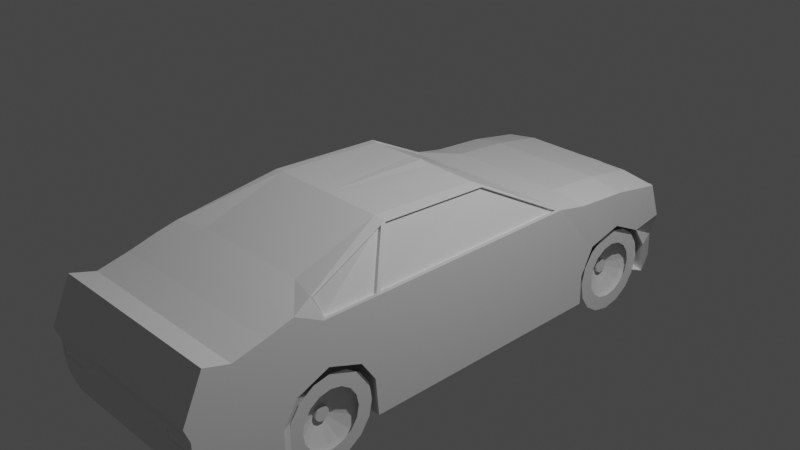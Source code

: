 # Source: car.blend  (saved by Blender 2.81.16; exported with 4.5.12 LTS)
import bpy
from mathutils import Matrix  # noqa: F401  (used for matrix-valued properties, if any)

bpy.ops.wm.read_factory_settings(use_empty=True)
scene = bpy.context.scene
scene.name = 'Scene'

# ---- collections
col_collection = bpy.data.collections.new('Collection'); scene.collection.children.link(col_collection)

# ---- materials (node trees are filled in below, after node groups)
mat_material = bpy.data.materials.new('Material')
mat_material.alpha_threshold = 0.0
mat_material.use_transparent_shadow = False
mat_material.line_color = (0.0, 0.0, 0.0, 1.0)

# ---- material node trees
mat_material.use_nodes = True; mat_material.node_tree.nodes.clear()
_N = mat_material.node_tree.nodes; _L = mat_material.node_tree.links
n0 = _N.new('ShaderNodeOutputMaterial'); n0.name = 'Material Output'; n0.location = (300, 300)
n1 = _N.new('ShaderNodeBsdfPrincipled'); n1.name = 'Principled BSDF'; n1.location = (10, 300)
n1.distribution = 'GGX'
n1.subsurface_method = 'BURLEY'
n1.inputs[2].default_value = 0.4
n1.inputs[3].default_value = 1.45
n1.inputs[27].default_value = (0.0, 0.0, 0.0, 1.0)
n1.inputs[28].default_value = 1.0
_L.new(n1.outputs[0], n0.inputs[0])
n0.is_active_output = True

# ---- world
world_world = bpy.data.worlds.new('World'); scene.world = world_world
world_world.use_nodes = True; world_world.node_tree.nodes.clear()
_N = world_world.node_tree.nodes; _L = world_world.node_tree.links
n0 = _N.new('ShaderNodeOutputWorld'); n0.name = 'World Output'; n0.location = (300, 300)
n1 = _N.new('ShaderNodeBackground'); n1.name = 'Background'; n1.location = (10, 300)
n1.inputs[0].default_value = (0.05088, 0.05088, 0.05088, 1.0)
_L.new(n1.outputs[0], n0.inputs[0])
n0.is_active_output = True
world_world.color = (0.05088, 0.05088, 0.05088)
world_world.use_sun_shadow = False
world_world.sun_shadow_jitter_overblur = 0.0

# ---- cameras
cam_camera = bpy.data.cameras.new('Camera')
cam_camera.clip_end = 100.0
cam_camera.ortho_scale = 7.314

# ---- lights
light_light = bpy.data.lights.new('Light', 'POINT')
light_light.transmission_factor = 0.0
light_light.energy = 1000.0
light_light.shadow_soft_size = 0.1
light_light.shadow_maximum_resolution = 0.006
light_light.use_absolute_resolution = True

# ---- meshes
me_cube = bpy.data.meshes.new('Cube')
me_cube.from_pydata([(0.6707, 1.623, 0.03971), (0.7053, 1.079, -1.044), (0.6707, 1.285, 0.03971), (0.7053, 0.7917, -1.044), (0.0, 1.01, -1.044), (0.0, 1.285, 0.03971), (0.0, 0.7917, -1.044), (0.0, 1.623, 0.03971), (0.6707, -1.244, -1.245), (0.0, -0.8414, -1.044), (0.6707, -1.861, -1.245), (0.0, -1.24, -1.044), (0.6707, -2.479, 0.1205), (0.7053, -1.549, -1.001), (0.0, -1.635, -1.01), (0.0, -2.479, 0.1205), (0.6707, -2.82, 0.03971), (0.7053, -1.859, -1.01), (0.0, -1.859, -1.01), (0.0, -2.82, 0.03971), (0.6707, -3.096, 0.122), (0.6707, -3.096, -1.11), (0.0, -2.038, -0.9569), (0.0, -3.096, 0.122), (0.6707, -3.314, -0.3578), (0.6707, -3.314, -0.8416), (0.0, -3.314, -0.8416), (0.0, -3.314, -0.3578), (0.6707, 2.263, -0.007329), (0.6707, 2.252, -1.245), (0.0, 2.263, -0.007329), (0.0, 1.416, -1.044), (0.6707, 2.881, -0.1132), (0.6707, 2.851, -1.245), (0.0, 2.881, -0.1132), (0.0, 1.804, -1.044), (0.4975, 3.283, -0.49), (0.6933, 2.136, -1.046), (0.0, 3.381, -0.366), (0.0, 2.168, -1.044), (0.6851, 0.3117, 0.5416), (0.0, 0.3108, 0.5647), (0.6707, -0.9359, 0.5919), (0.0, -0.9359, 0.5919), (0.6707, -1.861, 0.2927), (0.0, -1.861, 0.2927), (0.6707, -2.179, 0.2061), (0.0, -2.179, 0.2061), (0.7053, 1.195, -0.5928), (0.6707, -1.838, -0.4186), (0.6707, -1.362, -0.5655), (0.7053, -1.46, -0.6118), (0.6983, -3.254, -0.5393), (0.0, -3.254, -0.5117), (0.6707, 2.286, -0.4245), (0.6707, 2.735, -0.6236), (0.6519, 3.321, -0.647), (0.0, 2.153, -0.6572), (0.7053, 1.073, -0.82), (0.6707, -1.861, -0.8465), (0.6707, -1.244, -0.8209), (0.7053, -1.552, -0.7957), (0.6983, -3.254, -0.6543), (0.0, -3.254, -0.6819), (0.6707, 2.256, -0.8364), (0.6707, 2.851, -0.8747), (0.6933, 2.129, -0.873), (0.0, 2.161, -0.8568), (1.05, 1.719, -0.8977), (1.05, 1.729, -1.245), (1.05, 1.285, -0.8209), (1.05, 1.285, -1.245), (1.058, 1.636, -0.02979), (1.039, 1.2, 0.06062), (1.05, -1.282, -0.8257), (1.05, -1.244, -1.245), (1.05, -2.179, 0.2061), (1.05, -2.479, 0.1205), (1.039, -1.205, 0.06035), (1.041, -1.847, 0.05868), (1.001, -1.934, 0.2812), (1.05, -2.343, -0.8601), (1.05, -2.339, -1.179), (1.05, -2.82, -1.192), (1.05, -2.82, -0.7854), (1.05, -3.096, -1.11), (1.05, -2.82, 0.03971), (1.05, -3.096, -0.7031), (1.05, -3.096, 0.122), (1.022, -3.254, -0.6543), (0.998, -3.248, -0.8308), (1.05, -3.314, -0.3578), (1.058, 2.277, -0.07683), (1.075, 2.804, -0.8867), (1.075, 2.828, -1.233), (1.058, 2.895, -0.1827), (0.8244, 2.055, -0.8759), (0.8244, 2.061, -1.034), (0.826, 2.008, -0.4585), (0.791, -0.9143, 0.5585), (0.7967, 0.345, 0.5084), (1.05, 1.874, -0.5941), (1.05, 1.285, -0.369), (1.05, -1.824, -0.4474), (1.05, -1.448, -0.5848), (1.05, -2.187, -0.5995), (1.05, -2.82, -0.3522), (1.05, -3.096, -0.2699), (1.022, -3.254, -0.5393), (1.05, 2.294, -0.4846), (1.05, 2.678, -0.6676), (0.9947, 3.087, -0.5767), (0.4496, 3.306, -0.4698), (0.6425, 3.339, -0.6822), (1.05, 3.061, -0.6023), (0.8638, 3.15, -0.3004), (0.4736, 3.253, -0.4827), (0.628, 3.29, -0.6398), (0.9426, 3.003, -0.606), (0.7923, 1.954, -0.4775), (0.3648, 0.7917, -1.044), (0.1436, 1.623, 0.03971), (0.3648, 1.046, -1.044), (0.1436, 1.285, 0.03971), (0.3648, -0.8414, -1.044), (0.3648, -1.24, -1.044), (0.3648, -1.591, -1.006), (0.1436, -2.479, 0.1205), (0.3648, -1.859, -1.01), (0.1436, -2.82, 0.03971), (0.3648, -2.038, -0.9569), (0.1436, -3.096, 0.122), (0.1436, -3.314, -0.8416), (0.1436, -3.314, -0.3578), (0.1436, 2.263, -0.007329), (0.3648, 1.416, -1.044), (0.1436, 2.881, -0.1132), (0.3648, 1.804, -1.044), (0.02926, 3.342, -0.4197), (0.3796, 2.166, -1.029), (0.1511, 0.3113, 0.5527), (0.1436, -0.9359, 0.5919), (0.1436, -1.861, 0.2927), (0.1436, -2.179, 0.2061), (0.3554, 2.135, -0.6694), (0.1436, -3.254, -0.5117), (0.1436, -3.254, -0.6819), (0.3796, 2.16, -0.8717), (0.3003, 2.136, -0.5364), (0.4794, 2.121, -0.5577), (0.5615, 2.135, -0.6482), (0.0, 2.153, -0.5135), (0.0, 2.157, -0.6326), (0.3428, 2.146, -0.6407), (0.6521, 3.354, -0.9568), (0.8751, 3.228, -0.9619), (0.6933, 2.135, -1.031), (0.8751, 3.239, -1.252), (0.3648, 2.161, -0.8568), (0.3648, 2.168, -1.044), (0.6857, 2.105, -0.8739), (0.6857, 2.111, -1.032), (0.8169, 2.031, -0.8769), (0.8169, 2.037, -1.035), (0.372, 2.136, -0.8727), (0.372, 2.143, -1.03), (0.1436, 1.278, 0.02714), (0.0, 1.278, 0.02714), (0.1511, 0.3047, 0.5402), (0.0, 0.3042, 0.5521), (0.6706, 1.278, 0.02714), (0.6851, 0.3051, 0.529), (0.786, 0.3452, 0.5163), (1.05, 1.278, 0.02714), (1.043, -1.256, 0.05925), (1.05, 1.285, 0.03971), (0.7953, -0.9705, 0.5471), (0.786, 0.3518, 0.5288), (1.014, -1.205, 0.04747), (1.014, 1.2, 0.04774), (0.7663, -0.9144, 0.5456), (0.772, 0.3448, 0.4955), (1.05, -1.861, 0.03971), (0.9975, -1.962, 0.2936), (1.05, -1.244, 0.03971), (0.78, -0.9282, 0.5797), (1.007, -1.85, 0.04529), (0.9661, -1.937, 0.2678), (1.008, -1.259, 0.04586), (0.7608, -0.9727, 0.5338), (0.6707, 2.235, -0.5179), (0.6707, 2.048, -0.5553), (0.6707, 1.888, -0.6616), (0.671, 1.782, -0.8173), (0.671, 1.745, -1.005), (0.6707, 1.782, -1.196), (0.6707, 1.888, -1.356), (0.6707, 2.048, -1.462), (0.7053, 1.406, -1.209), (0.7053, 1.527, -1.184), (0.7053, 1.63, -1.116), (0.7053, 1.699, -1.013), (0.7053, 1.723, -0.8916), (0.6707, 2.689, -0.8209), (0.6707, 2.582, -0.6616), (0.6707, 2.423, -0.5553), (0.8669, 2.264, -0.9526), (0.8669, 2.234, -0.9585), (0.8669, 2.209, -0.9754), (0.867, 2.192, -1.0), (0.867, 2.186, -1.03), (0.8669, 2.192, -1.06), (0.8669, 2.209, -1.085), (0.8669, 2.234, -1.102), (0.8669, 2.264, -1.108), (0.8669, 2.293, -1.102), (0.8669, 2.319, -1.085), (0.8669, 2.335, -1.06), (0.8669, 2.341, -1.03), (0.8669, 2.335, -1.001), (0.8669, 2.319, -0.9754), (0.8669, 2.293, -0.9585), (1.009, 2.284, -0.7193), (1.009, 2.159, -0.7442), (1.009, 2.053, -0.8152), (1.009, 1.982, -0.9214), (1.009, 1.957, -1.047), (1.009, 1.982, -1.172), (1.009, 2.053, -1.278), (1.009, 2.159, -1.349), (1.009, 2.284, -1.374), (1.009, 2.409, -1.349), (1.009, 2.516, -1.278), (1.009, 2.587, -1.172), (1.009, 2.612, -1.047), (1.009, 2.587, -0.9214), (1.009, 2.516, -0.8152), (1.009, 2.409, -0.7442), (0.8133, 2.226, -0.9525), (0.8133, 2.256, -0.9466), (0.8133, 2.201, -0.9694), (0.8133, 2.184, -0.994), (0.8133, 2.178, -1.024), (0.8133, 2.184, -1.054), (0.8133, 2.201, -1.079), (0.8133, 2.226, -1.096), (0.7974, 1.419, -0.9519), (0.7974, 1.438, -0.9481), (0.7974, 1.455, -0.9372), (0.7974, 1.465, -0.921), (0.7974, 1.469, -0.9017), (0.8133, 2.328, -0.9946), (0.8133, 2.311, -0.9694), (0.8133, 2.286, -0.9525), (1.009, 2.096, -0.5933), (1.009, 2.284, -0.556), (1.009, 1.937, -0.6997), (1.01, 1.831, -0.8554), (1.01, 1.794, -1.043), (1.009, 1.831, -1.235), (1.009, 1.937, -1.394), (1.009, 2.096, -1.5), (1.009, 2.284, -1.538), (1.009, 2.472, -1.5), (1.009, 2.631, -1.394), (1.009, 2.738, -1.235), (1.009, 2.775, -1.047), (1.009, 2.738, -0.8589), (1.009, 2.631, -0.6997), (1.009, 2.472, -0.5933), (0.7133, 1.432, -0.9282), (0.7228, 1.407, -0.8908), (0.7228, 1.407, -0.8908), (0.9057, 2.264, -0.9526), (0.9057, 2.234, -0.9585), (0.9057, 2.209, -0.9754), (0.9057, 2.192, -1.0), (0.9057, 2.186, -1.03), (0.9057, 2.192, -1.06), (0.9057, 2.209, -1.085), (0.9057, 2.234, -1.102), (0.9057, 2.264, -1.108), (0.9057, 2.293, -1.102), (0.9057, 2.319, -1.085), (0.9057, 2.335, -1.06), (0.9057, 2.341, -1.03), (0.9057, 2.335, -1.001), (0.9057, 2.319, -0.9754), (0.9057, 2.293, -0.9585), (0.6707, -1.833, -0.5179), (0.6707, -2.021, -0.5553), (0.6707, -2.18, -0.6616), (0.671, -2.286, -0.8173), (0.671, -2.324, -1.005), (0.6707, -2.287, -1.196), (0.6707, -2.18, -1.356), (0.6707, -2.021, -1.462), (0.7053, -1.222, -1.209), (0.7053, -1.101, -1.184), (0.7053, -0.9979, -1.116), (0.7053, -0.9292, -1.013), (0.6707, -1.342, -1.009), (0.6707, -1.38, -0.8209), (0.6707, -1.486, -0.6616), (0.6707, -1.645, -0.5553), (0.8669, -1.805, -0.9526), (0.8669, -1.835, -0.9585), (0.8669, -1.86, -0.9754), (0.867, -1.877, -1.0), (0.867, -1.883, -1.03), (0.8669, -1.877, -1.06), (0.8669, -1.86, -1.085), (0.8669, -1.835, -1.102), (0.8669, -1.805, -1.108), (0.8669, -1.775, -1.102), (0.8669, -1.75, -1.085), (0.8669, -1.733, -1.06), (0.8669, -1.727, -1.03), (0.8669, -1.733, -1.001), (0.8669, -1.75, -0.9754), (0.8669, -1.775, -0.9585), (1.009, -1.784, -0.7193), (1.009, -1.91, -0.7442), (1.009, -2.016, -0.8152), (1.009, -2.087, -0.9214), (1.009, -2.112, -1.047), (1.009, -2.087, -1.172), (1.009, -2.016, -1.278), (1.009, -1.91, -1.349), (1.009, -1.784, -1.374), (1.009, -1.659, -1.349), (1.009, -1.553, -1.278), (1.009, -1.482, -1.172), (1.009, -1.457, -1.047), (1.009, -1.482, -0.9214), (1.009, -1.553, -0.8152), (1.009, -1.659, -0.7442), (0.8133, -1.842, -0.9525), (0.8133, -1.813, -0.9466), (0.8133, -1.868, -0.9694), (0.8133, -1.884, -0.994), (0.8133, -1.89, -1.024), (0.8133, -1.884, -1.054), (0.8133, -1.868, -1.079), (0.8133, -1.842, -1.096), (0.7974, -1.209, -0.9519), (0.7974, -1.19, -0.9481), (0.7974, -1.173, -0.9372), (0.7974, -1.162, -0.921), (0.8133, -1.735, -1.024), (0.8133, -1.741, -0.9946), (0.8133, -1.758, -0.9694), (0.8133, -1.783, -0.9525), (1.009, -1.972, -0.5933), (1.009, -1.784, -0.556), (1.009, -2.131, -0.6997), (1.01, -2.238, -0.8554), (1.01, -2.275, -1.043), (1.009, -2.238, -1.235), (1.009, -2.131, -1.394), (1.009, -1.972, -1.5), (1.009, -1.784, -1.538), (1.009, -1.597, -1.5), (1.009, -1.437, -1.394), (1.009, -1.331, -1.235), (1.009, -1.294, -1.047), (1.009, -1.331, -0.8589), (1.009, -1.437, -0.6997), (1.009, -1.597, -0.5933), (0.9057, -1.805, -0.9526), (0.9057, -1.835, -0.9585), (0.9057, -1.86, -0.9754), (0.9057, -1.877, -1.0), (0.9057, -1.883, -1.03), (0.9057, -1.877, -1.06), (0.9057, -1.86, -1.085), (0.9057, -1.835, -1.102), (0.9057, -1.805, -1.108), (0.9057, -1.775, -1.102), (0.9057, -1.75, -1.085), (0.9057, -1.733, -1.06), (0.9057, -1.727, -1.03), (0.9057, -1.733, -1.001), (0.9057, -1.75, -0.9754), (0.9057, -1.775, -0.9585), (1.05, -3.254, -0.5117), (0.6707, -3.254, -0.5117), (1.05, -3.254, -0.6819), (0.6707, -3.254, -0.6819), (1.022, -3.25, -0.5393), (0.6983, -3.25, -0.5393), (1.022, -3.25, -0.6543), (0.6983, -3.25, -0.6543)], [], [(122, 1, 3, 120), (49, 50, 104, 103), (122, 4, 31, 135), (44, 46, 76, 183), (121, 7, 5, 123), (127, 12, 46, 143), (120, 3, 8, 124), (24, 386, 385, 91), (60, 8, 75, 74), (42, 44, 183, 185), (124, 8, 10, 125), (126, 13, 17, 128), (108, 52, 390, 389), (125, 10, 13, 126), (128, 17, 21, 130), (127, 15, 19, 129), (13, 61, 81, 82), (96, 97, 163, 162), (129, 19, 23, 131), (32, 28, 92, 95), (145, 133, 27, 53), (130, 21, 25, 132), (131, 23, 27, 133), (135, 31, 35, 137), (121, 0, 28, 134), (58, 1, 29, 64), (136, 32, 112, 138), (64, 29, 33, 65), (134, 28, 32, 136), (138, 112, 149, 148), (137, 35, 39, 159), (12, 16, 86, 77), (140, 41, 43, 141), (141, 43, 45, 142), (142, 45, 47, 143), (25, 21, 85, 90), (41, 140, 168, 169), (48, 54, 109, 101), (158, 144, 113, 154), (40, 42, 185, 177), (20, 24, 91, 88), (146, 145, 53, 63), (61, 51, 105, 81), (54, 55, 110, 109), (50, 60, 74, 104), (60, 50, 49, 59), (59, 49, 51, 61), (21, 17, 83, 85), (3, 1, 69, 71), (65, 33, 94, 93), (33, 37, 157, 94), (10, 59, 61, 13), (8, 60, 59, 10), (388, 25, 90, 387), (58, 48, 101, 68), (8, 3, 71, 75), (132, 146, 63, 26), (139, 147, 164, 165), (36, 98, 119, 116), (54, 64, 65, 55), (48, 58, 64, 54), (101, 72, 175, 102), (99, 78, 178, 180), (102, 175, 184, 104), (103, 182, 77, 105), (104, 184, 182, 103), (77, 182, 183, 76), (105, 77, 86, 106), (107, 88, 91, 385), (106, 86, 88, 107), (93, 94, 157, 155), (174, 176, 189, 188), (95, 110, 114, 115), (92, 109, 110, 95), (72, 101, 109, 92), (84, 106, 107, 87), (87, 107, 385, 387), (81, 105, 106, 84), (70, 102, 104, 74), (68, 101, 102, 70), (69, 68, 70, 71), (71, 70, 74, 75), (82, 81, 84, 83), (85, 87, 387, 90), (83, 84, 87, 85), (110, 93, 155, 114), (1, 58, 68, 69), (17, 13, 82, 83), (55, 65, 93, 110), (46, 12, 77, 76), (51, 49, 103, 105), (112, 32, 95, 115), (154, 113, 114, 155), (0, 2, 175, 72), (28, 0, 72, 92), (175, 2, 170, 173), (16, 20, 88, 86), (36, 56, 113, 112), (56, 111, 114, 113), (98, 36, 112, 115), (111, 98, 115, 114), (117, 116, 119, 118), (56, 36, 116, 117), (98, 111, 118, 119), (111, 56, 117, 118), (39, 67, 158, 159), (25, 388, 146, 132), (388, 386, 145, 146), (67, 57, 144, 158), (177, 175, 173, 172), (44, 142, 143, 46), (42, 141, 142, 44), (40, 140, 141, 42), (33, 137, 159, 37), (113, 144, 153, 150), (30, 134, 136, 34), (34, 136, 138, 38), (7, 121, 134, 30), (29, 135, 137, 33), (20, 131, 133, 24), (22, 130, 132, 26), (386, 24, 133, 145), (16, 129, 131, 20), (12, 127, 129, 16), (18, 128, 130, 22), (11, 125, 126, 14), (14, 126, 128, 18), (9, 124, 125, 11), (6, 120, 124, 9), (15, 127, 143, 47), (0, 121, 123, 2), (1, 122, 135, 29), (4, 122, 120, 6), (153, 148, 149, 150), (152, 151, 148, 153), (144, 57, 152, 153), (38, 138, 148, 151), (112, 113, 150, 149), (96, 66, 154, 155), (156, 97, 157, 37), (66, 147, 158, 154), (97, 96, 155, 157), (139, 156, 37, 159), (147, 139, 159, 158), (161, 160, 162, 163), (165, 164, 160, 161), (97, 156, 161, 163), (156, 139, 165, 161), (147, 66, 160, 164), (66, 96, 162, 160), (166, 167, 169, 168), (170, 171, 172, 173), (170, 166, 168, 171), (140, 40, 171, 168), (40, 177, 172, 171), (2, 123, 166, 170), (123, 5, 167, 166), (73, 78, 184, 175), (99, 100, 177, 185), (100, 73, 175, 177), (78, 99, 185, 184), (178, 179, 181, 180), (100, 99, 180, 181), (73, 100, 181, 179), (78, 73, 179, 178), (79, 80, 183, 182), (174, 79, 182, 184), (80, 176, 185, 183), (176, 174, 184, 185), (186, 188, 189, 187), (79, 174, 188, 186), (176, 80, 187, 189), (80, 79, 186, 187), (250, 249, 217, 218), (243, 242, 210, 211), (251, 250, 218, 219), (244, 243, 211, 212), (252, 251, 219, 220), (245, 244, 212, 213), (253, 252, 220, 221), (246, 245, 213, 214), (238, 239, 206, 207), (239, 253, 221, 206), (247, 246, 214, 215), (240, 238, 207, 208), (248, 247, 215, 216), (241, 240, 208, 209), (249, 248, 216, 217), (242, 241, 209, 210), (265, 264, 232, 233), (258, 257, 225, 226), (266, 265, 233, 234), (259, 258, 226, 227), (267, 266, 234, 235), (260, 259, 227, 228), (268, 267, 235, 236), (261, 260, 228, 229), (269, 268, 236, 237), (262, 261, 229, 230), (254, 255, 222, 223), (255, 269, 237, 222), (263, 262, 230, 231), (256, 254, 223, 224), (264, 263, 231, 232), (257, 256, 224, 225), (239, 238, 191, 190), (238, 240, 192, 191), (240, 241, 193, 192), (241, 242, 194, 193), (242, 243, 195, 194), (243, 244, 196, 195), (244, 245, 197, 196), (245, 246, 198, 197), (246, 247, 199, 198), (247, 248, 200, 199), (248, 249, 201, 200), (249, 250, 202, 201), (250, 251, 203, 202), (251, 252, 204, 203), (252, 253, 205, 204), (253, 239, 190, 205), (207, 206, 255, 254), (208, 207, 254, 256), (209, 208, 256, 257), (210, 209, 257, 258), (211, 210, 258, 259), (212, 211, 259, 260), (213, 212, 260, 261), (214, 213, 261, 262), (215, 214, 262, 263), (216, 215, 263, 264), (217, 216, 264, 265), (218, 217, 265, 266), (219, 218, 266, 267), (220, 219, 267, 268), (221, 220, 268, 269), (206, 221, 269, 255), (208, 209, 276, 275), (216, 217, 284, 283), (209, 210, 277, 276), (217, 218, 285, 284), (210, 211, 278, 277), (218, 219, 286, 285), (211, 212, 279, 278), (219, 220, 287, 286), (212, 213, 280, 279), (220, 221, 288, 287), (213, 214, 281, 280), (206, 207, 274, 273), (221, 206, 273, 288), (214, 215, 282, 281), (207, 208, 275, 274), (215, 216, 283, 282), (282, 277, 281), (283, 277, 282), (277, 279, 280), (284, 277, 283), (277, 278, 279), (277, 284, 285), (277, 285, 286), (286, 287, 277), (277, 287, 288), (276, 277, 275), (275, 277, 274), (277, 280, 281), (274, 277, 273), (277, 288, 273), (349, 348, 316, 317), (342, 341, 309, 310), (350, 349, 317, 318), (343, 342, 310, 311), (351, 350, 318, 319), (344, 343, 311, 312), (352, 351, 319, 320), (345, 344, 312, 313), (337, 338, 305, 306), (338, 352, 320, 305), (346, 345, 313, 314), (339, 337, 306, 307), (347, 346, 314, 315), (340, 339, 307, 308), (348, 347, 315, 316), (341, 340, 308, 309), (364, 363, 331, 332), (357, 356, 324, 325), (365, 364, 332, 333), (358, 357, 325, 326), (366, 365, 333, 334), (359, 358, 326, 327), (367, 366, 334, 335), (360, 359, 327, 328), (368, 367, 335, 336), (361, 360, 328, 329), (353, 354, 321, 322), (354, 368, 336, 321), (362, 361, 329, 330), (355, 353, 322, 323), (363, 362, 330, 331), (356, 355, 323, 324), (338, 337, 290, 289), (337, 339, 291, 290), (339, 340, 292, 291), (340, 341, 293, 292), (341, 342, 294, 293), (342, 343, 295, 294), (343, 344, 296, 295), (344, 345, 297, 296), (345, 346, 298, 297), (346, 347, 299, 298), (347, 348, 300, 299), (348, 349, 301, 300), (349, 350, 302, 301), (350, 351, 303, 302), (351, 352, 304, 303), (352, 338, 289, 304), (306, 305, 354, 353), (307, 306, 353, 355), (308, 307, 355, 356), (309, 308, 356, 357), (310, 309, 357, 358), (311, 310, 358, 359), (312, 311, 359, 360), (313, 312, 360, 361), (314, 313, 361, 362), (315, 314, 362, 363), (316, 315, 363, 364), (317, 316, 364, 365), (318, 317, 365, 366), (319, 318, 366, 367), (320, 319, 367, 368), (305, 320, 368, 354), (307, 308, 372, 371), (315, 316, 380, 379), (308, 309, 373, 372), (316, 317, 381, 380), (309, 310, 374, 373), (317, 318, 382, 381), (310, 311, 375, 374), (318, 319, 383, 382), (311, 312, 376, 375), (319, 320, 384, 383), (312, 313, 377, 376), (305, 306, 370, 369), (320, 305, 369, 384), (313, 314, 378, 377), (306, 307, 371, 370), (314, 315, 379, 378), (378, 373, 377), (379, 373, 378), (373, 375, 376), (380, 373, 379), (373, 374, 375), (373, 380, 381), (373, 381, 382), (382, 383, 373), (373, 383, 384), (372, 373, 371), (371, 373, 370), (373, 376, 377), (370, 373, 369), (373, 384, 369), (52, 108, 385, 386), (89, 62, 388, 387), (62, 52, 386, 388), (108, 89, 387, 385), (390, 392, 391, 389), (89, 108, 389, 391), (62, 89, 391, 392), (52, 62, 392, 390)])
_uv = me_cube.uv_layers.new(name='UVMap')
_uv.uv.foreach_set('vector', [0.3147, 0.5, 0.375, 0.5, 0.375, 0.75, 0.3147, 0.75, 0.5455, 0.75, 0.5455, 0.75, 0.5455, 0.75, 0.5455, 0.75, 0.3147, 0.5, 0.25, 0.5, 0.25, 0.5, 0.3147, 0.5, 0.625, 0.75, 0.625, 0.75, 0.625, 0.75, 0.625, 0.75, 0.6853, 0.5, 0.75, 0.5, 0.75, 0.75, 0.6853, 0.75, 0.6853, 0.75, 0.625, 0.75, 0.625, 0.75, 0.6853, 0.75, 0.3147, 0.75, 0.375, 0.75, 0.375, 0.75, 0.3147, 0.75, 0.625, 0.75, 0.5455, 0.75, 0.5455, 0.75, 0.625, 0.75, 0.4575, 0.75, 0.375, 0.75, 0.375, 0.75, 0.4575, 0.75, 0.625, 0.75, 0.625, 0.75, 0.625, 0.75, 0.625, 0.75, 0.3147, 0.75, 0.375, 0.75, 0.375, 0.75, 0.3147, 0.75, 0.3147, 0.75, 0.375, 0.75, 0.375, 0.75, 0.3147, 0.75, 0.5312, 0.75, 0.5312, 0.75, 0.5312, 0.75, 0.5312, 0.75, 0.3147, 0.75, 0.375, 0.75, 0.375, 0.75, 0.3147, 0.75, 0.3147, 0.75, 0.375, 0.75, 0.375, 0.75, 0.3147, 0.75, 0.6853, 0.75, 0.75, 0.75, 0.75, 0.75, 0.6853, 0.75, 0.375, 0.75, 0.4575, 0.75, 0.4575, 0.75, 0.375, 0.75, 0.451, 0.5, 0.3815, 0.5, 0.3815, 0.5, 0.451, 0.5, 0.6853, 0.75, 0.75, 0.75, 0.75, 0.75, 0.6853, 0.75, 0.625, 0.5, 0.625, 0.5, 0.625, 0.5, 0.625, 0.5, 0.5455, 0.8103, 0.625, 0.8103, 0.625, 0.875, 0.5455, 0.875, 0.3147, 0.75, 0.375, 0.75, 0.375, 0.75, 0.3147, 0.75, 0.6853, 0.75, 0.75, 0.75, 0.75, 0.75, 0.6853, 0.75, 0.3147, 0.5, 0.25, 0.5, 0.25, 0.5, 0.3147, 0.5, 0.6853, 0.5, 0.625, 0.5, 0.625, 0.5, 0.6853, 0.5, 0.4575, 0.5, 0.375, 0.5, 0.375, 0.5, 0.4575, 0.5, 0.6853, 0.5, 0.625, 0.5, 0.625, 0.5, 0.6853, 0.5, 0.4575, 0.5, 0.375, 0.5, 0.375, 0.5, 0.4575, 0.5, 0.6853, 0.5, 0.625, 0.5, 0.625, 0.5, 0.6853, 0.5, 0.6853, 0.5, 0.625, 0.5, 0.625, 0.5, 0.6853, 0.5, 0.3147, 0.5, 0.25, 0.5, 0.25, 0.5, 0.3147, 0.5, 0.625, 0.75, 0.625, 0.75, 0.625, 0.75, 0.625, 0.75, 0.6853, 0.75, 0.75, 0.75, 0.75, 0.75, 0.6853, 0.75, 0.6853, 0.75, 0.75, 0.75, 0.75, 0.75, 0.6853, 0.75, 0.6853, 0.75, 0.75, 0.75, 0.75, 0.75, 0.6853, 0.75, 0.375, 0.75, 0.375, 0.75, 0.375, 0.75, 0.375, 0.75, 0.75, 0.75, 0.6853, 0.75, 0.6853, 0.75, 0.75, 0.75, 0.5455, 0.5, 0.5455, 0.5, 0.5455, 0.5, 0.5455, 0.5, 0.4575, 0.4397, 0.5455, 0.4397, 0.5455, 0.5, 0.4575, 0.5, 0.625, 0.75, 0.625, 0.75, 0.625, 0.75, 0.625, 0.75, 0.625, 0.75, 0.625, 0.75, 0.625, 0.75, 0.625, 0.75, 0.4575, 0.8103, 0.5455, 0.8103, 0.5455, 0.875, 0.4575, 0.875, 0.4575, 0.75, 0.5455, 0.75, 0.5455, 0.75, 0.4575, 0.75, 0.5455, 0.5, 0.5455, 0.5, 0.5455, 0.5, 0.5455, 0.5, 0.5455, 0.75, 0.4575, 0.75, 0.4575, 0.75, 0.5455, 0.75, 0.4575, 0.75, 0.5455, 0.75, 0.5455, 0.75, 0.4575, 0.75, 0.4575, 0.75, 0.5455, 0.75, 0.5455, 0.75, 0.4575, 0.75, 0.375, 0.75, 0.375, 0.75, 0.375, 0.75, 0.375, 0.75, 0.375, 0.75, 0.375, 0.5, 0.375, 0.5, 0.375, 0.75, 0.4575, 0.5, 0.375, 0.5, 0.375, 0.5, 0.4575, 0.5, 0.375, 0.5, 0.375, 0.5, 0.375, 0.5, 0.375, 0.5, 0.375, 0.75, 0.4575, 0.75, 0.4575, 0.75, 0.375, 0.75, 0.375, 0.75, 0.4575, 0.75, 0.4575, 0.75, 0.375, 0.75, 0.4575, 0.75, 0.375, 0.75, 0.375, 0.75, 0.4575, 0.75, 0.4575, 0.5, 0.5455, 0.5, 0.5455, 0.5, 0.4575, 0.5, 0.375, 0.75, 0.375, 0.75, 0.375, 0.75, 0.375, 0.75, 0.375, 0.8103, 0.4575, 0.8103, 0.4575, 0.875, 0.375, 0.875, 0.3815, 0.4424, 0.451, 0.4424, 0.451, 0.4424, 0.3815, 0.4424, 0.6152, 0.5, 0.6165, 0.5, 0.6165, 0.5, 0.6152, 0.5, 0.5455, 0.5, 0.4575, 0.5, 0.4575, 0.5, 0.5455, 0.5, 0.5455, 0.5, 0.4575, 0.5, 0.4575, 0.5, 0.5455, 0.5, 0.5455, 0.5, 0.625, 0.5, 0.625, 0.75, 0.5455, 0.75, 0.625, 0.75, 0.625, 0.75, 0.625, 0.75, 0.625, 0.75, 0.5455, 0.75, 0.625, 0.75, 0.625, 0.75, 0.5455, 0.75, 0.5455, 0.75, 0.625, 0.75, 0.625, 0.75, 0.5455, 0.75, 0.5455, 0.75, 0.625, 0.75, 0.625, 0.75, 0.5455, 0.75, 0.625, 0.75, 0.625, 0.75, 0.625, 0.75, 0.625, 0.75, 0.5455, 0.75, 0.625, 0.75, 0.625, 0.75, 0.5455, 0.75, 0.5455, 0.75, 0.625, 0.75, 0.625, 0.75, 0.5455, 0.75, 0.5455, 0.75, 0.625, 0.75, 0.625, 0.75, 0.5455, 0.75, 0.4575, 0.5, 0.375, 0.5, 0.375, 0.5, 0.4575, 0.5, 0.625, 0.75, 0.625, 0.75, 0.625, 0.75, 0.625, 0.75, 0.625, 0.5, 0.5455, 0.5, 0.5455, 0.5, 0.625, 0.5, 0.625, 0.5, 0.5455, 0.5, 0.5455, 0.5, 0.625, 0.5, 0.625, 0.5, 0.5455, 0.5, 0.5455, 0.5, 0.625, 0.5, 0.4575, 0.75, 0.5455, 0.75, 0.5455, 0.75, 0.4575, 0.75, 0.4575, 0.75, 0.5455, 0.75, 0.5455, 0.75, 0.4575, 0.75, 0.4575, 0.75, 0.5455, 0.75, 0.5455, 0.75, 0.4575, 0.75, 0.4575, 0.75, 0.5455, 0.75, 0.5455, 0.75, 0.4575, 0.75, 0.4575, 0.5, 0.5455, 0.5, 0.5455, 0.75, 0.4575, 0.75, 0.375, 0.5, 0.4575, 0.5, 0.4575, 0.75, 0.375, 0.75, 0.375, 0.75, 0.4575, 0.75, 0.4575, 0.75, 0.375, 0.75, 0.375, 0.75, 0.4575, 0.75, 0.4575, 0.75, 0.375, 0.75, 0.375, 0.75, 0.4575, 0.75, 0.4575, 0.75, 0.375, 0.75, 0.375, 0.75, 0.4575, 0.75, 0.4575, 0.75, 0.375, 0.75, 0.5455, 0.5, 0.4575, 0.5, 0.4575, 0.5, 0.5455, 0.5, 0.375, 0.5, 0.4575, 0.5, 0.4575, 0.5, 0.375, 0.5, 0.375, 0.75, 0.375, 0.75, 0.375, 0.75, 0.375, 0.75, 0.5455, 0.5, 0.4575, 0.5, 0.4575, 0.5, 0.5455, 0.5, 0.625, 0.75, 0.625, 0.75, 0.625, 0.75, 0.625, 0.75, 0.5455, 0.75, 0.5455, 0.75, 0.5455, 0.75, 0.5455, 0.75, 0.625, 0.5, 0.625, 0.5, 0.625, 0.5, 0.625, 0.5, 0.4575, 0.5, 0.5455, 0.5, 0.5455, 0.5, 0.4575, 0.5, 0.625, 0.5, 0.625, 0.75, 0.625, 0.75, 0.625, 0.5, 0.625, 0.5, 0.625, 0.5, 0.625, 0.5, 0.625, 0.5, 0.625, 0.75, 0.625, 0.75, 0.625, 0.75, 0.625, 0.75, 0.625, 0.75, 0.625, 0.75, 0.625, 0.75, 0.625, 0.75, 0.6152, 0.5, 0.5554, 0.5, 0.5455, 0.5, 0.625, 0.5, 0.5554, 0.5, 0.5541, 0.5, 0.5455, 0.5, 0.5455, 0.5, 0.6165, 0.5, 0.6152, 0.5, 0.625, 0.5, 0.625, 0.5, 0.5541, 0.5, 0.6165, 0.5, 0.625, 0.5, 0.5455, 0.5, 0.5554, 0.5, 0.6152, 0.5, 0.6165, 0.5, 0.5541, 0.5, 0.5554, 0.5, 0.6152, 0.5, 0.6152, 0.5, 0.5554, 0.5, 0.6165, 0.5, 0.5541, 0.5, 0.5541, 0.5, 0.6165, 0.5, 0.5541, 0.5, 0.5554, 0.5, 0.5554, 0.5, 0.5541, 0.5, 0.375, 0.375, 0.4575, 0.375, 0.4575, 0.4397, 0.375, 0.4397, 0.375, 0.75, 0.4575, 0.75, 0.4575, 0.8103, 0.375, 0.8103, 0.4575, 0.75, 0.5455, 0.75, 0.5455, 0.8103, 0.4575, 0.8103, 0.4575, 0.375, 0.5455, 0.375, 0.5455, 0.4397, 0.4575, 0.4397, 0.625, 0.75, 0.625, 0.75, 0.625, 0.75, 0.625, 0.75, 0.625, 0.75, 0.6853, 0.75, 0.6853, 0.75, 0.625, 0.75, 0.625, 0.75, 0.6853, 0.75, 0.6853, 0.75, 0.625, 0.75, 0.625, 0.75, 0.6853, 0.75, 0.6853, 0.75, 0.625, 0.75, 0.375, 0.5, 0.3147, 0.5, 0.3147, 0.5, 0.375, 0.5, 0.5455, 0.5, 0.5455, 0.4397, 0.5455, 0.4397, 0.5455, 0.5, 0.75, 0.5, 0.6853, 0.5, 0.6853, 0.5, 0.75, 0.5, 0.75, 0.5, 0.6853, 0.5, 0.6853, 0.5, 0.75, 0.5, 0.75, 0.5, 0.6853, 0.5, 0.6853, 0.5, 0.75, 0.5, 0.375, 0.5, 0.3147, 0.5, 0.3147, 0.5, 0.375, 0.5, 0.625, 0.75, 0.6853, 0.75, 0.6853, 0.75, 0.625, 0.75, 0.25, 0.75, 0.3147, 0.75, 0.3147, 0.75, 0.25, 0.75, 0.5455, 0.75, 0.625, 0.75, 0.625, 0.8103, 0.5455, 0.8103, 0.625, 0.75, 0.6853, 0.75, 0.6853, 0.75, 0.625, 0.75, 0.625, 0.75, 0.6853, 0.75, 0.6853, 0.75, 0.625, 0.75, 0.25, 0.75, 0.3147, 0.75, 0.3147, 0.75, 0.25, 0.75, 0.25, 0.75, 0.3147, 0.75, 0.3147, 0.75, 0.25, 0.75, 0.25, 0.75, 0.3147, 0.75, 0.3147, 0.75, 0.25, 0.75, 0.25, 0.75, 0.3147, 0.75, 0.3147, 0.75, 0.25, 0.75, 0.25, 0.75, 0.3147, 0.75, 0.3147, 0.75, 0.25, 0.75, 0.75, 0.75, 0.6853, 0.75, 0.6853, 0.75, 0.75, 0.75, 0.625, 0.5, 0.6853, 0.5, 0.6853, 0.75, 0.625, 0.75, 0.375, 0.5, 0.3147, 0.5, 0.3147, 0.5, 0.375, 0.5, 0.25, 0.5, 0.3147, 0.5, 0.3147, 0.75, 0.25, 0.75, 0.5455, 0.4397, 0.625, 0.4397, 0.625, 0.5, 0.5455, 0.5, 0.5455, 0.375, 0.625, 0.375, 0.625, 0.4397, 0.5455, 0.4397, 0.5455, 0.4397, 0.5455, 0.375, 0.5455, 0.375, 0.5455, 0.4397, 0.75, 0.5, 0.6853, 0.5, 0.6853, 0.5, 0.75, 0.5, 0.625, 0.5, 0.5455, 0.5, 0.5455, 0.5, 0.625, 0.5, 0.451, 0.5, 0.451, 0.5, 0.4575, 0.5, 0.4575, 0.5, 0.3815, 0.5, 0.3815, 0.5, 0.375, 0.5, 0.375, 0.5, 0.451, 0.5, 0.451, 0.4424, 0.4575, 0.4397, 0.4575, 0.5, 0.3815, 0.5, 0.451, 0.5, 0.4575, 0.5, 0.375, 0.5, 0.3815, 0.4424, 0.3815, 0.5, 0.375, 0.5, 0.375, 0.4397, 0.451, 0.4424, 0.3815, 0.4424, 0.375, 0.4397, 0.4575, 0.4397, 0.3815, 0.5, 0.451, 0.5, 0.451, 0.5, 0.3815, 0.5, 0.3815, 0.4424, 0.451, 0.4424, 0.451, 0.5, 0.3815, 0.5, 0.3815, 0.5, 0.3815, 0.5, 0.3815, 0.5, 0.3815, 0.5, 0.3815, 0.5, 0.3815, 0.4424, 0.3815, 0.4424, 0.3815, 0.5, 0.451, 0.4424, 0.451, 0.5, 0.451, 0.5, 0.451, 0.4424, 0.451, 0.5, 0.451, 0.5, 0.451, 0.5, 0.451, 0.5, 0.6853, 0.75, 0.75, 0.75, 0.75, 0.75, 0.6853, 0.75, 0.625, 0.75, 0.625, 0.75, 0.625, 0.75, 0.625, 0.75, 0.625, 0.75, 0.6853, 0.75, 0.6853, 0.75, 0.625, 0.75, 0.6853, 0.75, 0.625, 0.75, 0.625, 0.75, 0.6853, 0.75, 0.625, 0.75, 0.625, 0.75, 0.625, 0.75, 0.625, 0.75, 0.625, 0.75, 0.6853, 0.75, 0.6853, 0.75, 0.625, 0.75, 0.6853, 0.75, 0.75, 0.75, 0.75, 0.75, 0.6853, 0.75, 0.625, 0.75, 0.625, 0.75, 0.625, 0.75, 0.625, 0.75, 0.625, 0.75, 0.625, 0.75, 0.625, 0.75, 0.625, 0.75, 0.625, 0.75, 0.625, 0.75, 0.625, 0.75, 0.625, 0.75, 0.625, 0.75, 0.625, 0.75, 0.625, 0.75, 0.625, 0.75, 0.625, 0.75, 0.625, 0.75, 0.625, 0.75, 0.625, 0.75, 0.625, 0.75, 0.625, 0.75, 0.625, 0.75, 0.625, 0.75, 0.625, 0.75, 0.625, 0.75, 0.625, 0.75, 0.625, 0.75, 0.625, 0.75, 0.625, 0.75, 0.625, 0.75, 0.625, 0.75, 0.625, 0.75, 0.625, 0.75, 0.625, 0.75, 0.625, 0.75, 0.625, 0.75, 0.625, 0.75, 0.625, 0.75, 0.625, 0.75, 0.625, 0.75, 0.625, 0.75, 0.625, 0.75, 0.625, 0.75, 0.625, 0.75, 0.625, 0.75, 0.625, 0.75, 0.625, 0.75, 0.625, 0.75, 0.625, 0.75, 0.625, 0.75, 0.625, 0.75, 0.625, 0.75, 0.625, 0.75, 0.625, 0.75, 0.625, 0.75, 0.625, 0.75, 0.625, 0.75, 0.625, 0.75, 0.625, 0.75, 0.625, 0.75, 0.625, 0.75, 0.625, 0.75, 0.625, 0.75, 0.0, 0.0, 0.0, 0.0, 0.0, 0.0, 0.0, 0.0, 0.0, 0.0, 0.0, 0.0, 0.0, 0.0, 0.0, 0.0, 0.0, 0.0, 0.0, 0.0, 0.0, 0.0, 0.0, 0.0, 0.0, 0.0, 0.0, 0.0, 0.0, 0.0, 0.0, 0.0, 0.0, 0.0, 0.0, 0.0, 0.0, 0.0, 0.0, 0.0, 0.0, 0.0, 0.0, 0.0, 0.0, 0.0, 0.0, 0.0, 0.0, 0.0, 0.0, 0.0, 0.0, 0.0, 0.0, 0.0, 0.0, 0.0, 0.0, 0.0, 0.0, 0.0, 0.0, 0.0, 0.0, 0.0, 0.0, 0.0, 0.0, 0.0, 0.0, 0.0, 0.0, 0.0, 0.0, 0.0, 0.0, 0.0, 0.0, 0.0, 0.0, 0.0, 0.0, 0.0, 0.0, 0.0, 0.0, 0.0, 0.0, 0.0, 0.0, 0.0, 0.0, 0.0, 0.0, 0.0, 0.0, 0.0, 0.0, 0.0, 0.0, 0.0, 0.0, 0.0, 0.0, 0.0, 0.0, 0.0, 0.0, 0.0, 0.0, 0.0, 0.0, 0.0, 0.0, 0.0, 0.0, 0.0, 0.0, 0.0, 0.0, 0.0, 0.0, 0.0, 0.0, 0.0, 0.0, 0.0, 0.0, 0.0, 0.0, 0.0, 0.0, 0.0, 0.0, 0.0, 0.0, 0.0, 0.0, 0.0, 0.0, 0.0, 0.0, 0.0, 0.0, 0.0, 0.0, 0.0, 0.0, 0.0, 0.0, 0.0, 0.0, 0.0, 0.0, 0.0, 0.0, 0.0, 0.0, 0.0, 0.0, 0.0, 0.0, 0.0, 0.0, 0.0, 0.0, 0.0, 0.0, 0.0, 0.0, 0.0, 0.0, 0.0, 0.0, 0.0, 0.0, 0.0, 0.0, 0.0, 0.0, 0.0, 0.0, 0.0, 0.0, 0.0, 0.0, 0.0, 0.0, 0.0, 0.0, 0.0, 0.0, 0.0, 0.0, 0.0, 0.0, 0.0, 0.0, 0.0, 0.0, 0.0, 0.0, 0.0, 0.0, 0.0, 0.0, 0.0, 0.0, 0.0, 0.0, 0.0, 0.0, 0.0, 0.0, 0.0, 0.0, 0.0, 0.0, 0.0, 0.0, 0.0, 0.0, 0.0, 0.0, 0.0, 0.0, 0.0, 0.0, 0.0, 0.0, 0.0, 0.0, 0.0, 0.0, 0.0, 0.0, 0.0, 0.0, 0.0, 0.0, 0.0, 0.0, 0.0, 0.0, 0.0, 0.0, 0.0, 0.0, 0.0, 0.0, 0.0, 0.0, 0.0, 0.0, 0.0, 0.0, 0.0, 0.0, 0.0, 0.0, 0.0, 0.0, 0.0, 0.0, 0.0, 0.0, 0.0, 0.0, 0.0, 0.0, 0.0, 0.0, 0.0, 0.0, 0.0, 0.0, 0.0, 0.0, 0.0, 0.0, 0.0, 0.0, 0.0, 0.0, 0.0, 0.0, 0.0, 0.0, 0.0, 0.0, 0.0, 0.0, 0.0, 0.0, 0.0, 0.0, 0.0, 0.0, 0.0, 0.0, 0.0, 0.0, 0.0, 0.0, 0.0, 0.0, 0.0, 0.0, 0.0, 0.0, 0.0, 0.0, 0.0, 0.0, 0.0, 0.0, 0.0, 0.0, 0.0, 0.0, 0.0, 0.0, 0.0, 0.0, 0.0, 0.0, 0.0, 0.0, 0.0, 0.0, 0.0, 0.0, 0.0, 0.0, 0.0, 0.0, 0.0, 0.0, 0.0, 0.0, 0.0, 0.0, 0.0, 0.0, 0.0, 0.0, 0.0, 0.0, 0.0, 0.0, 0.0, 0.0, 0.0, 0.0, 0.0, 0.0, 0.0, 0.0, 0.0, 0.0, 0.0, 0.0, 0.0, 0.0, 0.0, 0.0, 0.0, 0.0, 0.0, 0.0, 0.0, 0.0, 0.0, 0.0, 0.0, 0.0, 0.0, 0.0, 0.0, 0.0, 0.0, 0.0, 0.0, 0.0, 0.0, 0.0, 0.0, 0.0, 0.0, 0.0, 0.0, 0.0, 0.0, 0.0, 0.0, 0.0, 0.0, 0.0, 0.0, 0.0, 0.0, 0.0, 0.0, 0.0, 0.0, 0.0, 0.0, 0.0, 0.0, 0.0, 0.0, 0.0, 0.0, 0.0, 0.0, 0.0, 0.0, 0.0, 0.0, 0.0, 0.0, 0.0, 0.0, 0.0, 0.0, 0.0, 0.0, 0.0, 0.0, 0.0, 0.0, 0.0, 0.0, 0.0, 0.0, 0.0, 0.0, 0.0, 0.0, 0.0, 0.0, 0.0, 0.0, 0.0, 0.0, 0.0, 0.0, 0.0, 0.0, 0.0, 0.0, 0.0, 0.0, 0.0, 0.0, 0.0, 0.0, 0.0, 0.0, 0.0, 0.0, 0.0, 0.0, 0.0, 0.0, 0.0, 0.0, 0.0, 0.0, 0.0, 0.0, 0.0, 0.0, 0.0, 0.0, 0.0, 0.0, 0.0, 0.0, 0.0, 0.0, 0.0, 0.0, 0.0, 0.0, 0.0, 0.0, 0.0, 0.0, 0.0, 0.0, 0.0, 0.0, 0.0, 0.0, 0.0, 0.0, 0.0, 0.0, 0.0, 0.0, 0.0, 0.0, 0.0, 0.0, 0.0, 0.0, 0.0, 0.0, 0.0, 0.0, 0.0, 0.0, 0.0, 0.0, 0.0, 0.0, 0.0, 0.0, 0.0, 0.0, 0.0, 0.0, 0.0, 0.0, 0.0, 0.0, 0.0, 0.0, 0.0, 0.0, 0.0, 0.0, 0.0, 0.0, 0.0, 0.0, 0.0, 0.0, 0.0, 0.0, 0.0, 0.0, 0.0, 0.0, 0.0, 0.0, 0.0, 0.0, 0.0, 0.0, 0.0, 0.0, 0.0, 0.0, 0.0, 0.0, 0.0, 0.0, 0.0, 0.0, 0.0, 0.0, 0.0, 0.0, 0.0, 0.0, 0.0, 0.0, 0.0, 0.0, 0.0, 0.0, 0.0, 0.0, 0.0, 0.0, 0.0, 0.0, 0.0, 0.0, 0.0, 0.0, 0.0, 0.0, 0.0, 0.0, 0.0, 0.0, 0.0, 0.0, 0.0, 0.0, 0.0, 0.0, 0.0, 0.0, 0.0, 0.0, 0.0, 0.0, 0.0, 0.0, 0.0, 0.0, 0.0, 0.0, 0.0, 0.0, 0.0, 0.0, 0.0, 0.0, 0.0, 0.0, 0.0, 0.0, 0.0, 0.0, 0.0, 0.0, 0.0, 0.0, 0.0, 0.0, 0.0, 0.0, 0.0, 0.0, 0.0, 0.0, 0.0, 0.0, 0.0, 0.0, 0.0, 0.0, 0.0, 0.0, 0.0, 0.0, 0.0, 0.0, 0.0, 0.0, 0.0, 0.0, 0.0, 0.0, 0.0, 0.0, 0.0, 0.0, 0.0, 0.0, 0.0, 0.0, 0.0, 0.0, 0.0, 0.0, 0.0, 0.0, 0.0, 0.0, 0.0, 0.0, 0.0, 0.0, 0.0, 0.0, 0.0, 0.0, 0.0, 0.0, 0.0, 0.0, 0.0, 0.0, 0.0, 0.0, 0.0, 0.0, 0.0, 0.0, 0.0, 0.0, 0.0, 0.0, 0.0, 0.0, 0.0, 0.0, 0.0, 0.0, 0.0, 0.0, 0.0, 0.0, 0.0, 0.0, 0.0, 0.0, 0.0, 0.0, 0.0, 0.0, 0.0, 0.0, 0.0, 0.0, 0.0, 0.0, 0.0, 0.0, 0.0, 0.0, 0.0, 0.0, 0.0, 0.0, 0.0, 0.0, 0.0, 0.0, 0.0, 0.0, 0.0, 0.0, 0.0, 0.0, 0.0, 0.0, 0.0, 0.0, 0.0, 0.0, 0.0, 0.0, 0.0, 0.0, 0.0, 0.0, 0.0, 0.0, 0.0, 0.0, 0.0, 0.0, 0.0, 0.0, 0.0, 0.0, 0.0, 0.0, 0.0, 0.0, 0.0, 0.0, 0.0, 0.0, 0.0, 0.0, 0.0, 0.0, 0.0, 0.0, 0.0, 0.0, 0.0, 0.0, 0.0, 0.0, 0.0, 0.0, 0.0, 0.0, 0.0, 0.0, 0.0, 0.0, 0.0, 0.0, 0.0, 0.0, 0.0, 0.0, 0.0, 0.0, 0.0, 0.0, 0.0, 0.0, 0.0, 0.0, 0.0, 0.0, 0.0, 0.0, 0.0, 0.0, 0.0, 0.0, 0.0, 0.0, 0.0, 0.0, 0.0, 0.0, 0.0, 0.0, 0.0, 0.0, 0.0, 0.0, 0.0, 0.0, 0.0, 0.0, 0.0, 0.0, 0.0, 0.0, 0.0, 0.0, 0.0, 0.0, 0.0, 0.0, 0.0, 0.0, 0.0, 0.0, 0.0, 0.0, 0.0, 0.0, 0.0, 0.0, 0.0, 0.0, 0.0, 0.0, 0.0, 0.0, 0.0, 0.0, 0.0, 0.0, 0.0, 0.0, 0.0, 0.0, 0.0, 0.0, 0.0, 0.0, 0.0, 0.0, 0.0, 0.0, 0.0, 0.0, 0.0, 0.0, 0.0, 0.0, 0.0, 0.0, 0.0, 0.0, 0.0, 0.0, 0.0, 0.0, 0.0, 0.0, 0.0, 0.0, 0.0, 0.0, 0.0, 0.0, 0.0, 0.0, 0.0, 0.0, 0.0, 0.0, 0.0, 0.0, 0.0, 0.0, 0.0, 0.0, 0.0, 0.0, 0.0, 0.0, 0.0, 0.0, 0.0, 0.0, 0.0, 0.0, 0.0, 0.0, 0.0, 0.0, 0.0, 0.0, 0.0, 0.0, 0.0, 0.0, 0.0, 0.0, 0.0, 0.0, 0.0, 0.0, 0.0, 0.0, 0.0, 0.0, 0.0, 0.0, 0.0, 0.0, 0.0, 0.0, 0.0, 0.0, 0.0, 0.0, 0.0, 0.0, 0.0, 0.0, 0.0, 0.0, 0.0, 0.0, 0.0, 0.0, 0.0, 0.0, 0.0, 0.0, 0.0, 0.0, 0.0, 0.0, 0.0, 0.0, 0.0, 0.0, 0.0, 0.0, 0.0, 0.0, 0.0, 0.0, 0.0, 0.0, 0.0, 0.0, 0.0, 0.0, 0.0, 0.0, 0.0, 0.0, 0.0, 0.0, 0.0, 0.0, 0.0, 0.0, 0.0, 0.0, 0.0, 0.0, 0.0, 0.0, 0.0, 0.0, 0.0, 0.0, 0.0, 0.0, 0.0, 0.0, 0.0, 0.0, 0.0, 0.0, 0.0, 0.0, 0.0, 0.0, 0.0, 0.0, 0.0, 0.0, 0.0, 0.0, 0.0, 0.0, 0.0, 0.0, 0.0, 0.0, 0.0, 0.0, 0.0, 0.0, 0.0, 0.0, 0.0, 0.0, 0.0, 0.0, 0.0, 0.0, 0.0, 0.0, 0.0, 0.0, 0.0, 0.0, 0.0, 0.0, 0.0, 0.0, 0.0, 0.0, 0.0, 0.0, 0.0, 0.0, 0.0, 0.0, 0.0, 0.0, 0.0, 0.0, 0.0, 0.0, 0.0, 0.0, 0.0, 0.0, 0.0, 0.0, 0.0, 0.0, 0.0, 0.0, 0.0, 0.0, 0.0, 0.0, 0.0, 0.0, 0.0, 0.0, 0.0, 0.0, 0.0, 0.0, 0.0, 0.0, 0.0, 0.0, 0.0, 0.0, 0.0, 0.0, 0.0, 0.0, 0.0, 0.0, 0.0, 0.0, 0.0, 0.0, 0.0, 0.0, 0.0, 0.0, 0.0, 0.0, 0.0, 0.0, 0.0, 0.0, 0.0, 0.0, 0.0, 0.0, 0.0, 0.0, 0.0, 0.0, 0.0, 0.0, 0.0, 0.0, 0.0, 0.0, 0.0, 0.0, 0.0, 0.0, 0.0, 0.0, 0.0, 0.0, 0.0, 0.0, 0.0, 0.0, 0.0, 0.0, 0.0, 0.0, 0.0, 0.0, 0.0, 0.0, 0.0, 0.0, 0.0, 0.0, 0.0, 0.0, 0.0, 0.0, 0.0, 0.0, 0.0, 0.0, 0.0, 0.0, 0.0, 0.0, 0.0, 0.0, 0.0, 0.0, 0.0, 0.0, 0.0, 0.0, 0.0, 0.0, 0.0, 0.0, 0.0, 0.0, 0.0, 0.0, 0.0, 0.0, 0.0, 0.0, 0.0, 0.0, 0.0, 0.0, 0.0, 0.0, 0.0, 0.0, 0.0, 0.0, 0.0, 0.0, 0.0, 0.0, 0.0, 0.0, 0.0, 0.0, 0.0, 0.0, 0.0, 0.0, 0.0, 0.0, 0.0, 0.0, 0.0, 0.0, 0.0, 0.0, 0.0, 0.0, 0.0, 0.0, 0.0, 0.0, 0.0, 0.0, 0.0, 0.0, 0.0, 0.0, 0.0, 0.0, 0.0, 0.0, 0.0, 0.0, 0.0, 0.0, 0.0, 0.0, 0.0, 0.0, 0.0, 0.0, 0.0, 0.0, 0.0, 0.0, 0.0, 0.0, 0.0, 0.0, 0.0, 0.0, 0.0, 0.0, 0.0, 0.0, 0.0, 0.0, 0.0, 0.0, 0.0, 0.0, 0.0, 0.0, 0.0, 0.0, 0.0, 0.0, 0.0, 0.0, 0.0, 0.0, 0.0, 0.0, 0.0, 0.0, 0.0, 0.0, 0.0, 0.0, 0.0, 0.0, 0.0, 0.0, 0.0, 0.0, 0.0, 0.0, 0.0, 0.0, 0.0, 0.0, 0.0, 0.0, 0.0, 0.0, 0.0, 0.0, 0.0, 0.0, 0.0, 0.0, 0.0, 0.0, 0.0, 0.0, 0.0, 0.0, 0.0, 0.0, 0.0, 0.0, 0.0, 0.0, 0.0, 0.0, 0.0, 0.0, 0.0, 0.0, 0.0, 0.0, 0.0, 0.0, 0.0, 0.0, 0.0, 0.0, 0.0, 0.0, 0.0, 0.0, 0.0, 0.0, 0.0, 0.0, 0.0, 0.0, 0.0, 0.0, 0.0, 0.0, 0.0, 0.0, 0.0, 0.0, 0.0, 0.0, 0.0, 0.0, 0.0, 0.0, 0.0, 0.0, 0.0, 0.0, 0.0, 0.0, 0.0, 0.0, 0.0, 0.0, 0.0, 0.0, 0.0, 0.0, 0.0, 0.0, 0.0, 0.0, 0.0, 0.0, 0.0, 0.0, 0.0, 0.0, 0.0, 0.0, 0.0, 0.0, 0.0, 0.0, 0.0, 0.0, 0.0, 0.0, 0.0, 0.0, 0.0, 0.0, 0.0, 0.0, 0.0, 0.0, 0.0, 0.0, 0.0, 0.0, 0.0, 0.0, 0.0, 0.0, 0.0, 0.0, 0.0, 0.0, 0.0, 0.0, 0.0, 0.0, 0.0, 0.0, 0.0, 0.0, 0.0, 0.0, 0.0, 0.0, 0.0, 0.0, 0.0, 0.0, 0.0, 0.0, 0.0, 0.0, 0.0, 0.0, 0.0, 0.0, 0.0, 0.0, 0.0, 0.0, 0.0, 0.0, 0.0, 0.0, 0.0, 0.0, 0.0, 0.0, 0.0, 0.0, 0.0, 0.0, 0.0, 0.0, 0.0, 0.0, 0.0, 0.0, 0.0, 0.0, 0.0, 0.0, 0.0, 0.0, 0.0, 0.0, 0.0, 0.0, 0.0, 0.0, 0.0, 0.0, 0.5312, 0.75, 0.5312, 0.75, 0.5455, 0.75, 0.5455, 0.75, 0.4718, 0.75, 0.4718, 0.75, 0.4575, 0.75, 0.4575, 0.75, 0.4718, 0.75, 0.5312, 0.75, 0.5455, 0.75, 0.4575, 0.75, 0.5312, 0.75, 0.4718, 0.75, 0.4575, 0.75, 0.5455, 0.75, 0.5312, 0.75, 0.4718, 0.75, 0.4718, 0.75, 0.5312, 0.75, 0.4718, 0.75, 0.5312, 0.75, 0.5312, 0.75, 0.4718, 0.75, 0.4718, 0.75, 0.4718, 0.75, 0.4718, 0.75, 0.4718, 0.75, 0.5312, 0.75, 0.4718, 0.75, 0.4718, 0.75, 0.5312, 0.75])
me_cube.materials.append(mat_material)
me_cube.use_remesh_preserve_volume = False
me_cube.use_remesh_preserve_attributes = False
me_cube.use_mirror_vertex_groups = False
me_cube.update()

# ---- objects
ob_cube = bpy.data.objects.new('Cube', me_cube)
ob_light = bpy.data.objects.new('Light', light_light)
ob_camera = bpy.data.objects.new('Camera', cam_camera)
ob_empty = bpy.data.objects.new('Empty', None)

# ---- transforms, parenting, visibility, modifiers, constraints
ob_cube.location = (0.0, 0.0, 0.0)
ob_cube.lock_rotations_4d = False
ob_cube.empty_display_type = 'ARROWS'
ob_cube.lineart.crease_threshold = 0.0
_m = ob_cube.modifiers.new('Mirror', 'MIRROR')
_m.use_clip = True
ob_light.location = (4.076, 1.005, 5.904)
ob_light.rotation_euler = (0.6503, 0.05522, 1.866)
ob_light.lock_rotations_4d = False
ob_light.empty_display_type = 'ARROWS'
ob_light.color = (0.0, 0.0, 0.0, 0.0)
ob_light.lineart.crease_threshold = 0.0
ob_camera.location = (7.359, -6.926, 4.958)
ob_camera.rotation_euler = (1.109, 0.0, 0.8149)
ob_camera.lock_rotations_4d = False
ob_camera.empty_display_type = 'ARROWS'
ob_camera.color = (0.0, 0.0, 0.0, 0.0)
ob_camera.display_type = 'WIRE'
ob_camera.lineart.crease_threshold = 0.0
ob_empty.location = (0.0, 0.0, 0.0)
ob_empty.rotation_euler = (1.571, -0.0, 1.571)
ob_empty.empty_display_type = 'IMAGE'
ob_empty.empty_display_size = 5.0
ob_empty.empty_image_depth = 'BACK'
ob_empty.show_empty_image_perspective = False
ob_empty.empty_image_side = 'FRONT'
ob_empty.lineart.crease_threshold = 0.0

# ---- collection membership
col_collection.objects.link(ob_cube)
col_collection.objects.link(ob_light)
col_collection.objects.link(ob_camera)
col_collection.objects.link(ob_empty)

# ---- scene / render settings (as saved in the file)
scene.camera = ob_camera
scene.frame_start = 1; scene.frame_end = 250; scene.frame_set(1)
scene.render.engine = 'BLENDER_EEVEE_NEXT'
scene.cycles.use_denoising = False
scene.cycles.samples = 128
scene.cycles.sampling_pattern = 'TABULATED_SOBOL'
scene.cycles.use_adaptive_sampling = False
scene.cycles.use_light_tree = False
scene.view_settings.view_transform = 'Filmic'
bpy.context.view_layer.update()

